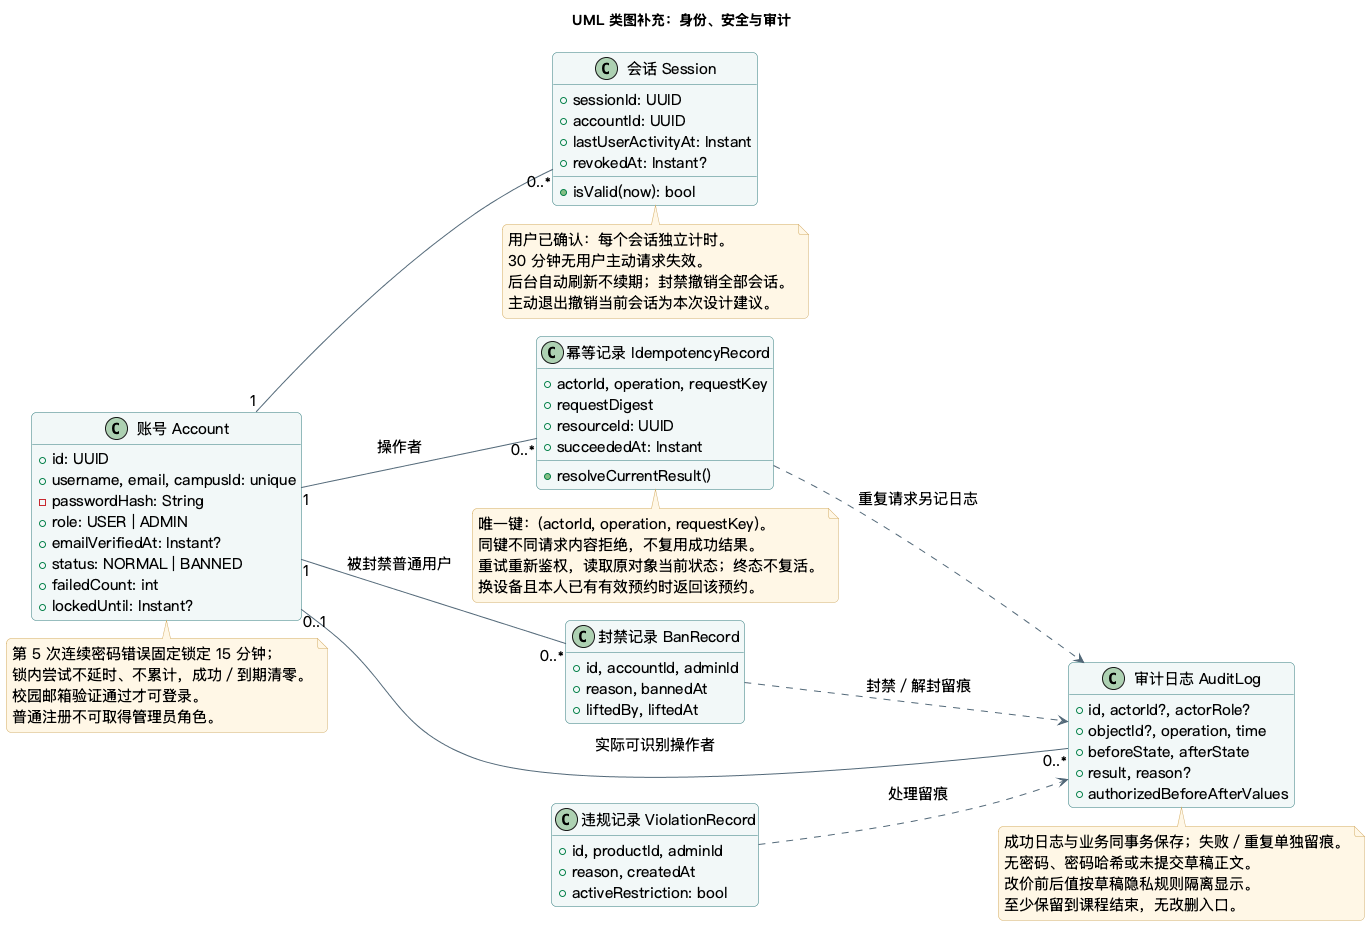

The diagram above was rendered by PlantUML. Its source (embedded in the PNG):
@startuml
!pragma layout smetana
skinparam backgroundColor #FFFFFF
skinparam defaultFontName "PingFang SC"
skinparam defaultFontSize 15
skinparam shadowing false
skinparam roundcorner 10
skinparam ArrowColor #526878
skinparam classBackgroundColor #F2F8F8
skinparam classBorderColor #317B7D
skinparam componentBackgroundColor #F2F8F8
skinparam componentBorderColor #317B7D
skinparam stateBackgroundColor #F2F8F8
skinparam stateBorderColor #317B7D
skinparam noteBackgroundColor #FFF7E6
skinparam noteBorderColor #D4AD66
skinparam linetype ortho
hide empty members
title UML 类图补充：身份、安全与审计
left to right direction
class "账号 Account" as A {
  +id: UUID
  +username, email, campusId: unique
  -passwordHash: String
  +role: USER | ADMIN
  +emailVerifiedAt: Instant?
  +status: NORMAL | BANNED
  +failedCount: int
  +lockedUntil: Instant?
}
class "会话 Session" as S {
  +sessionId: UUID
  +accountId: UUID
  +lastUserActivityAt: Instant
  +revokedAt: Instant?
  +isValid(now): bool
}
class "幂等记录 IdempotencyRecord" as I {
  +actorId, operation, requestKey
  +requestDigest
  +resourceId: UUID
  +succeededAt: Instant
  +resolveCurrentResult()
}
class "违规记录 ViolationRecord" as V {
  +id, productId, adminId
  +reason, createdAt
  +activeRestriction: bool
}
class "封禁记录 BanRecord" as B {
  +id, accountId, adminId
  +reason, bannedAt
  +liftedBy, liftedAt
}
class "审计日志 AuditLog" as L {
  +id, actorId?, actorRole?
  +objectId?, operation, time
  +beforeState, afterState
  +result, reason?
  +authorizedBeforeAfterValues
}
A "1" -- "0..*" S
A "1" -- "0..*" I : 操作者
A "1" -- "0..*" B : 被封禁普通用户
A "0..1" -- "0..*" L : 实际可识别操作者
V ..> L : 处理留痕
B ..> L : 封禁／解封留痕
I ..> L : 重复请求另记日志
note bottom of S
  用户已确认：每个会话独立计时。
  30 分钟无用户主动请求失效。
  后台自动刷新不续期；封禁撤销全部会话。
  主动退出撤销当前会话为本次设计建议。
end note
note bottom of A
  第 5 次连续密码错误固定锁定 15 分钟；
  锁内尝试不延时、不累计，成功／到期清零。
  校园邮箱验证通过才可登录。
  普通注册不可取得管理员角色。
end note
note bottom of I
  唯一键：(actorId, operation, requestKey)。
  同键不同请求内容拒绝，不复用成功结果。
  重试重新鉴权，读取原对象当前状态；终态不复活。
  换设备且本人已有有效预约时返回该预约。
end note
note bottom of L
  成功日志与业务同事务保存；失败／重复单独留痕。
  无密码、密码哈希或未提交草稿正文。
  改价前后值按草稿隐私规则隔离显示。
  至少保留到课程结束，无改删入口。
end note
@enduml